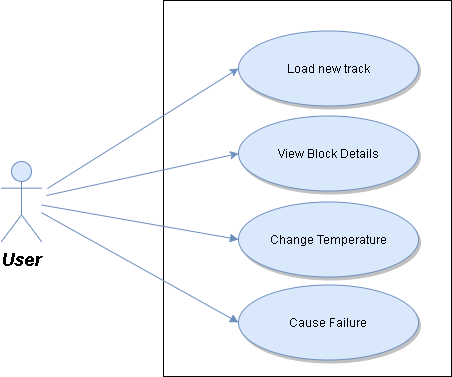

The diagram above was exported from draw.io. Its source (the exported page's mxGraphModel, read from the mxfile embedded in the PNG):
<mxGraphModel dx="1346" dy="989" grid="0" gridSize="10" guides="1" tooltips="1" connect="1" arrows="1" fold="1" page="0" pageScale="1.5" pageWidth="826" pageHeight="1169" background="#ffffff" math="0" shadow="0">
  <root>
    <mxCell id="0" style=";html=1;" />
    <mxCell id="1" style=";html=1;" parent="0" />
    <mxCell id="169" value="" style="whiteSpace=wrap;html=1;" vertex="1" parent="1">
      <mxGeometry x="331" y="-36" width="288" height="376" as="geometry" />
    </mxCell>
    <mxCell id="119" value="Change Temperature" style="shape=mxgraph.flowchart.on-page_reference;fillColor=#dae8fc;strokeColor=#6c8ebf;strokeWidth=1;shadow=1;html=1;" parent="1" vertex="1">
      <mxGeometry x="406" y="165" width="180" height="75" as="geometry" />
    </mxCell>
    <mxCell id="121" value="Cause Failure" style="shape=mxgraph.flowchart.on-page_reference;fillColor=#dae8fc;strokeColor=#6c8ebf;strokeWidth=1;shadow=1;html=1;" parent="1" vertex="1">
      <mxGeometry x="406" y="248.5" width="180" height="75" as="geometry" />
    </mxCell>
    <mxCell id="139" value="" style="edgeStyle=none;entryX=0;entryY=0.5;entryPerimeter=0;strokeWidth=1;endArrow=block;endFill=1;strokeColor=#6c8ebf;html=1;fillColor=#dae8fc;" parent="1" source="90" target="119" edge="1">
      <mxGeometry width="100" height="100" as="geometry">
        <mxPoint y="100" as="sourcePoint" />
        <mxPoint x="100" as="targetPoint" />
      </mxGeometry>
    </mxCell>
    <mxCell id="140" value="" style="edgeStyle=none;entryX=0;entryY=0.5;entryPerimeter=0;strokeWidth=1;endArrow=block;endFill=1;strokeColor=#6c8ebf;html=1;fillColor=#dae8fc;" parent="1" source="90" target="121" edge="1">
      <mxGeometry width="100" height="100" as="geometry">
        <mxPoint y="100" as="sourcePoint" />
        <mxPoint x="100" as="targetPoint" />
      </mxGeometry>
    </mxCell>
    <mxCell id="160" value="Load new track" style="shape=mxgraph.flowchart.on-page_reference;fillColor=#dae8fc;strokeColor=#6c8ebf;strokeWidth=1;shadow=1;html=1;" parent="1" vertex="1">
      <mxGeometry x="406" y="-6" width="180" height="75" as="geometry" />
    </mxCell>
    <mxCell id="161" value="" style="endArrow=classic;html=1;entryX=0;entryY=0.5;entryPerimeter=0;fillColor=#dae8fc;strokeColor=#6c8ebf;" parent="1" target="160" edge="1">
      <mxGeometry width="50" height="50" relative="1" as="geometry">
        <mxPoint x="215" y="152" as="sourcePoint" />
        <mxPoint x="180" y="470" as="targetPoint" />
      </mxGeometry>
    </mxCell>
    <mxCell id="90" value="User&lt;div&gt;&lt;br&gt;&lt;/div&gt;" style="shape=umlActor;verticalLabelPosition=bottom;verticalAlign=top;fillColor=#dae8fc;strokeColor=#6c8ebf;fontStyle=3;fontSize=18;fontFamily=Helvetica;strokeWidth=1;html=1;" parent="1" vertex="1">
      <mxGeometry x="169" y="125" width="40" height="80" as="geometry" />
    </mxCell>
    <mxCell id="167" value="View Block Details" style="shape=mxgraph.flowchart.on-page_reference;fillColor=#dae8fc;strokeColor=#6c8ebf;strokeWidth=1;shadow=1;html=1;" vertex="1" parent="1">
      <mxGeometry x="406" y="79" width="180" height="75" as="geometry" />
    </mxCell>
    <mxCell id="168" value="" style="endArrow=classic;html=1;entryX=0;entryY=0.5;entryPerimeter=0;fillColor=#dae8fc;strokeColor=#6c8ebf;" edge="1" parent="1" target="167">
      <mxGeometry width="50" height="50" relative="1" as="geometry">
        <mxPoint x="214" y="159" as="sourcePoint" />
        <mxPoint x="400" y="325" as="targetPoint" />
      </mxGeometry>
    </mxCell>
  </root>
</mxGraphModel>